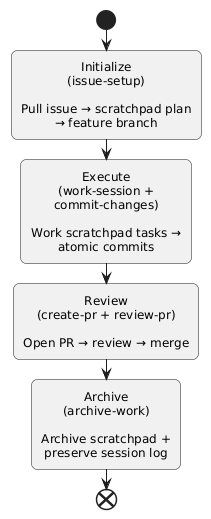

The diagram above was rendered by PlantUML. Its source (embedded in the PNG):
@startuml
skinparam shadowing false
skinparam defaultTextAlignment center
skinparam wrapWidth 180
skinparam RoundCorner 12

start
:Initialize\n(issue-setup)\n\nPull issue → scratchpad plan → feature branch;

:Execute\n(work-session + commit-changes)\n\nWork scratchpad tasks → atomic commits;

:Review\n(create-pr + review-pr)\n\nOpen PR → review → merge;

:Archive\n(archive-work)\n\nArchive scratchpad + preserve session log;

end
@enduml